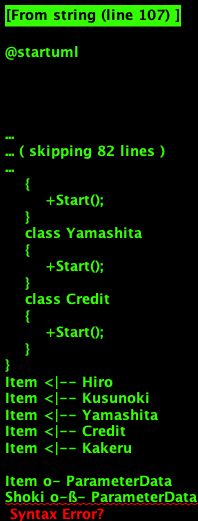

The diagram above was rendered by PlantUML. Its source (embedded in the PNG):
@startuml





class Manager
{
    -Timer

    -CreateItem()
    -Update()
}

class ItemFactory
{
    +CreateItem()
}

class Shoki
{
    +Start()
    +Update()
}

class Katosan
{
    +Start()
    +Update()
    +set_strategy(Strategy strategy)
}

abstract class Strategy
{
    -position
    +set_pos(Vector2 pos)
    +get_pos()
}
class Easy
{
    -direction:bool
    +get_pos()
}
class Normal
{
    -direction:int
    -counter:int
    +get_pos()
}
class Hard
{
    -counter:float
    +get_pos()
}


abstract class Item
{
    + Picture 
    + Speed
    + Name
    
    +Start()
    +Updata()
    +ChangeItemSpeed()
}
class ParameterData
{
    +Score
    +BlackDepth
    +Speed
    +Credit

    +ParameterData()
    +Add()
}
package Items <<Rectangle>>
{
    class Hiro
    {
        +Start()
    }
    class Kakeru
    {
        +Start()
    }
    class Kusunoki
    {
        +Start();
    }
    class Yamashita
    {
        +Start();
    }
    class Credit
    {
        +Start();
    }
}
Item <|-- Hiro
Item <|-- Kusunoki
Item <|-- Yamashita
Item <|-- Credit
Item <|-- Kakeru

Item o- ParameterData
Shoki o-ß- ParameterData

ItemFactory ->"Create" Items 

Manager o-- Katosan
Manager o-- Shoki
Manager o-- ItemFactory

Strategy <|-- Easy
Strategy <|-- Normal
Strategy <|-- Hard

Katosan o-- Strategy



@enduml